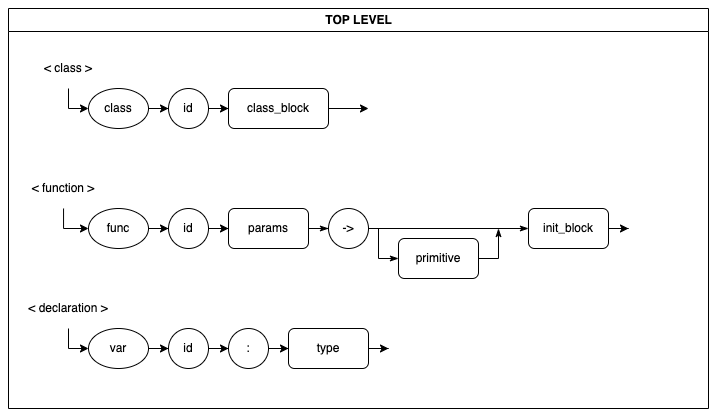

The diagram above was exported from draw.io. Its source (the exported page's mxGraphModel, read from the mxfile embedded in the PNG):
<mxGraphModel dx="928" dy="942" grid="1" gridSize="10" guides="1" tooltips="1" connect="1" arrows="1" fold="1" page="1" pageScale="1" pageWidth="850" pageHeight="1100" math="0" shadow="0">
  <root>
    <mxCell id="0" />
    <mxCell id="1" parent="0" />
    <mxCell id="2" value="TOP LEVEL" style="swimlane;fontFamily=Helvetica;fontSize=12;fontColor=default;strokeColor=default;fillColor=default;html=1;" vertex="1" parent="1">
      <mxGeometry x="40" y="480" width="700" height="400" as="geometry" />
    </mxCell>
    <mxCell id="3" style="edgeStyle=orthogonalEdgeStyle;rounded=0;orthogonalLoop=1;jettySize=auto;html=1;entryX=0;entryY=0.5;entryDx=0;entryDy=0;" edge="1" parent="2" source="4" target="34">
      <mxGeometry relative="1" as="geometry" />
    </mxCell>
    <mxCell id="4" value="&amp;lt; declaration &amp;gt;" style="text;html=1;strokeColor=none;fillColor=none;align=center;verticalAlign=middle;whiteSpace=wrap;rounded=0;" vertex="1" parent="2">
      <mxGeometry y="280" width="120" height="40" as="geometry" />
    </mxCell>
    <mxCell id="5" value="&amp;lt; function &amp;gt;" style="text;html=1;strokeColor=none;fillColor=none;align=center;verticalAlign=middle;whiteSpace=wrap;rounded=0;" vertex="1" parent="2">
      <mxGeometry y="160" width="110" height="40" as="geometry" />
    </mxCell>
    <mxCell id="6" style="edgeStyle=orthogonalEdgeStyle;rounded=0;orthogonalLoop=1;jettySize=auto;html=1;entryX=0;entryY=0.5;entryDx=0;entryDy=0;" edge="1" parent="2" source="5" target="25">
      <mxGeometry relative="1" as="geometry">
        <mxPoint x="80" y="220" as="targetPoint" />
      </mxGeometry>
    </mxCell>
    <mxCell id="7" value="id" style="ellipse;whiteSpace=wrap;html=1;aspect=fixed;" vertex="1" parent="2">
      <mxGeometry x="160" y="200" width="40" height="40" as="geometry" />
    </mxCell>
    <mxCell id="8" style="edgeStyle=orthogonalEdgeStyle;rounded=0;orthogonalLoop=1;jettySize=auto;html=1;entryX=0;entryY=0.5;entryDx=0;entryDy=0;fontSize=10;fontColor=#FFFFFF;endArrow=classicThin;endFill=1;strokeColor=#000000;" edge="1" parent="2" source="9" target="13">
      <mxGeometry relative="1" as="geometry" />
    </mxCell>
    <mxCell id="9" value="params" style="rounded=1;whiteSpace=wrap;html=1;" vertex="1" parent="2">
      <mxGeometry x="220" y="200" width="80" height="40" as="geometry" />
    </mxCell>
    <mxCell id="10" style="edgeStyle=orthogonalEdgeStyle;rounded=0;orthogonalLoop=1;jettySize=auto;html=1;entryX=0;entryY=0.5;entryDx=0;entryDy=0;" edge="1" parent="2" source="7" target="9">
      <mxGeometry relative="1" as="geometry" />
    </mxCell>
    <mxCell id="11" style="edgeStyle=orthogonalEdgeStyle;rounded=0;orthogonalLoop=1;jettySize=auto;html=1;entryX=0;entryY=0.5;entryDx=0;entryDy=0;fontSize=10;fontColor=#FFFFFF;endArrow=classicThin;endFill=1;strokeColor=#000000;" edge="1" parent="2" source="13" target="19">
      <mxGeometry relative="1" as="geometry" />
    </mxCell>
    <mxCell id="12" style="edgeStyle=orthogonalEdgeStyle;rounded=0;orthogonalLoop=1;jettySize=auto;html=1;entryX=0;entryY=0.5;entryDx=0;entryDy=0;fontSize=10;fontColor=#FFFFFF;endArrow=classicThin;endFill=1;strokeColor=#000000;" edge="1" parent="2" source="13" target="15">
      <mxGeometry relative="1" as="geometry">
        <Array as="points">
          <mxPoint x="370" y="220" />
          <mxPoint x="370" y="250" />
        </Array>
      </mxGeometry>
    </mxCell>
    <mxCell id="13" value="-&amp;gt;" style="ellipse;whiteSpace=wrap;html=1;aspect=fixed;" vertex="1" parent="2">
      <mxGeometry x="320" y="200" width="40" height="40" as="geometry" />
    </mxCell>
    <mxCell id="14" style="edgeStyle=orthogonalEdgeStyle;rounded=0;orthogonalLoop=1;jettySize=auto;html=1;fontSize=10;fontColor=#FFFFFF;endArrow=classicThin;endFill=1;strokeColor=#000000;" edge="1" parent="2" source="15">
      <mxGeometry relative="1" as="geometry">
        <mxPoint x="490" y="220" as="targetPoint" />
      </mxGeometry>
    </mxCell>
    <mxCell id="15" value="primitive" style="rounded=1;whiteSpace=wrap;html=1;" vertex="1" parent="2">
      <mxGeometry x="390.00000000000006" y="230" width="80" height="40" as="geometry" />
    </mxCell>
    <mxCell id="16" value="id" style="ellipse;whiteSpace=wrap;html=1;aspect=fixed;" vertex="1" parent="2">
      <mxGeometry x="160" y="80" width="40" height="40" as="geometry" />
    </mxCell>
    <mxCell id="17" value="class_block" style="rounded=1;whiteSpace=wrap;html=1;" vertex="1" parent="2">
      <mxGeometry x="220" y="80" width="100" height="40" as="geometry" />
    </mxCell>
    <mxCell id="18" style="edgeStyle=orthogonalEdgeStyle;rounded=0;orthogonalLoop=1;jettySize=auto;html=1;entryX=0;entryY=0.5;entryDx=0;entryDy=0;" edge="1" parent="2" source="16" target="17">
      <mxGeometry relative="1" as="geometry">
        <mxPoint x="390" y="90" as="targetPoint" />
      </mxGeometry>
    </mxCell>
    <mxCell id="19" value="init_block" style="rounded=1;whiteSpace=wrap;html=1;" vertex="1" parent="2">
      <mxGeometry x="520" y="200" width="80" height="40" as="geometry" />
    </mxCell>
    <mxCell id="20" style="edgeStyle=orthogonalEdgeStyle;rounded=0;orthogonalLoop=1;jettySize=auto;html=1;entryX=0;entryY=0.5;entryDx=0;entryDy=0;exitX=0.5;exitY=1;exitDx=0;exitDy=0;" edge="1" parent="2" source="21" target="23">
      <mxGeometry relative="1" as="geometry">
        <mxPoint x="80" y="100" as="targetPoint" />
        <Array as="points">
          <mxPoint x="60" y="100" />
        </Array>
      </mxGeometry>
    </mxCell>
    <mxCell id="21" value="&amp;lt; class &amp;gt;" style="text;html=1;strokeColor=none;fillColor=none;align=center;verticalAlign=middle;whiteSpace=wrap;rounded=0;" vertex="1" parent="2">
      <mxGeometry y="40" width="120" height="40" as="geometry" />
    </mxCell>
    <mxCell id="22" style="edgeStyle=orthogonalEdgeStyle;rounded=0;orthogonalLoop=1;jettySize=auto;html=1;entryX=0;entryY=0.5;entryDx=0;entryDy=0;" edge="1" parent="2" source="23" target="16">
      <mxGeometry relative="1" as="geometry" />
    </mxCell>
    <mxCell id="23" value="class" style="ellipse;whiteSpace=wrap;html=1;" vertex="1" parent="2">
      <mxGeometry x="80" y="80" width="60" height="40" as="geometry" />
    </mxCell>
    <mxCell id="24" style="edgeStyle=orthogonalEdgeStyle;rounded=0;orthogonalLoop=1;jettySize=auto;html=1;entryX=0;entryY=0.5;entryDx=0;entryDy=0;" edge="1" parent="2" source="25" target="7">
      <mxGeometry relative="1" as="geometry" />
    </mxCell>
    <mxCell id="25" value="func" style="ellipse;whiteSpace=wrap;html=1;" vertex="1" parent="2">
      <mxGeometry x="80" y="200" width="60" height="40" as="geometry" />
    </mxCell>
    <mxCell id="26" style="edgeStyle=orthogonalEdgeStyle;rounded=0;orthogonalLoop=1;jettySize=auto;html=1;" edge="1" parent="2" source="17">
      <mxGeometry relative="1" as="geometry">
        <mxPoint x="360" y="100" as="targetPoint" />
      </mxGeometry>
    </mxCell>
    <mxCell id="27" style="edgeStyle=orthogonalEdgeStyle;rounded=0;orthogonalLoop=1;jettySize=auto;html=1;" edge="1" parent="2" source="19">
      <mxGeometry relative="1" as="geometry">
        <mxPoint x="620" y="220" as="targetPoint" />
      </mxGeometry>
    </mxCell>
    <mxCell id="28" style="edgeStyle=orthogonalEdgeStyle;rounded=0;orthogonalLoop=1;jettySize=auto;html=1;" edge="1" parent="2" source="29" target="31">
      <mxGeometry relative="1" as="geometry" />
    </mxCell>
    <mxCell id="29" value="id" style="ellipse;whiteSpace=wrap;html=1;aspect=fixed;" vertex="1" parent="2">
      <mxGeometry x="160" y="320" width="40" height="40" as="geometry" />
    </mxCell>
    <mxCell id="30" style="edgeStyle=orthogonalEdgeStyle;rounded=0;orthogonalLoop=1;jettySize=auto;html=1;" edge="1" parent="2" source="31" target="32">
      <mxGeometry relative="1" as="geometry" />
    </mxCell>
    <mxCell id="31" value=":" style="ellipse;whiteSpace=wrap;html=1;aspect=fixed;" vertex="1" parent="2">
      <mxGeometry x="220" y="320" width="40" height="40" as="geometry" />
    </mxCell>
    <mxCell id="32" value="type" style="rounded=1;whiteSpace=wrap;html=1;" vertex="1" parent="2">
      <mxGeometry x="280" y="320" width="80" height="40" as="geometry" />
    </mxCell>
    <mxCell id="33" style="edgeStyle=orthogonalEdgeStyle;rounded=0;orthogonalLoop=1;jettySize=auto;html=1;entryX=0;entryY=0.5;entryDx=0;entryDy=0;" edge="1" parent="2" source="34" target="29">
      <mxGeometry relative="1" as="geometry" />
    </mxCell>
    <mxCell id="34" value="var" style="ellipse;whiteSpace=wrap;html=1;" vertex="1" parent="2">
      <mxGeometry x="80" y="320" width="60" height="40" as="geometry" />
    </mxCell>
    <mxCell id="35" style="edgeStyle=orthogonalEdgeStyle;rounded=0;orthogonalLoop=1;jettySize=auto;html=1;" edge="1" parent="2" source="32">
      <mxGeometry relative="1" as="geometry">
        <mxPoint x="380" y="340" as="targetPoint" />
      </mxGeometry>
    </mxCell>
  </root>
</mxGraphModel>